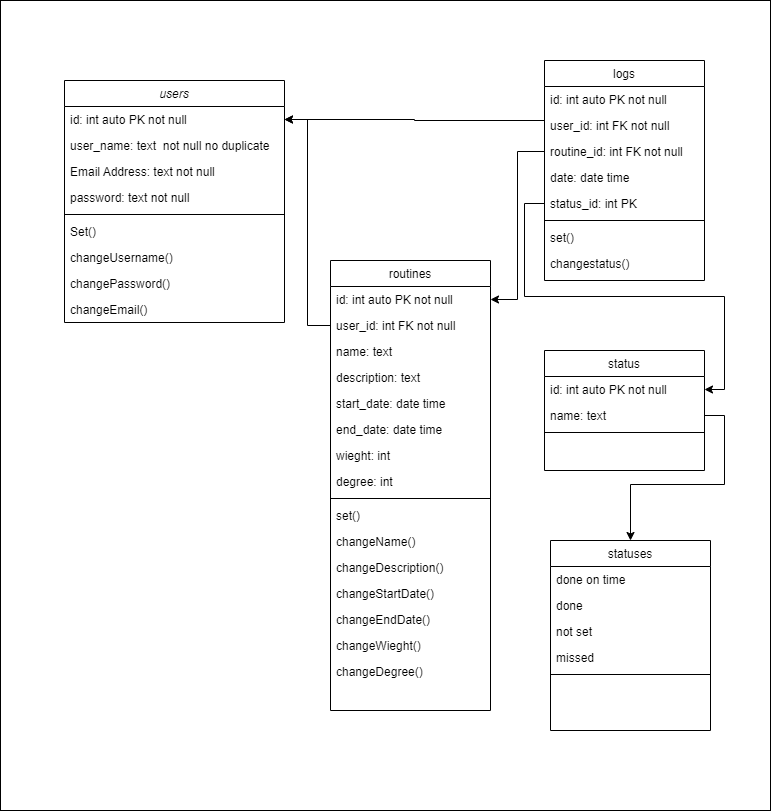

The diagram above was exported from draw.io. Its source (the exported page's mxGraphModel, read from the mxfile embedded in the PNG):
<mxGraphModel dx="868" dy="553" grid="1" gridSize="10" guides="1" tooltips="1" connect="1" arrows="1" fold="1" page="1" pageScale="1" pageWidth="827" pageHeight="1169" math="0" shadow="0">
  <root>
    <mxCell id="WIyWlLk6GJQsqaUBKTNV-0" />
    <mxCell id="WIyWlLk6GJQsqaUBKTNV-1" parent="WIyWlLk6GJQsqaUBKTNV-0" />
    <mxCell id="6krIObppYVpXFZRya27H-49" value="" style="rounded=0;whiteSpace=wrap;html=1;fillColor=none;" vertex="1" parent="WIyWlLk6GJQsqaUBKTNV-1">
      <mxGeometry x="30" y="30" width="770" height="810" as="geometry" />
    </mxCell>
    <mxCell id="zkfFHV4jXpPFQw0GAbJ--0" value="users" style="swimlane;fontStyle=2;align=center;verticalAlign=top;childLayout=stackLayout;horizontal=1;startSize=26;horizontalStack=0;resizeParent=1;resizeLast=0;collapsible=1;marginBottom=0;rounded=0;shadow=0;strokeWidth=1;" parent="WIyWlLk6GJQsqaUBKTNV-1" vertex="1">
      <mxGeometry x="94" y="110" width="220" height="242" as="geometry">
        <mxRectangle x="230" y="140" width="160" height="26" as="alternateBounds" />
      </mxGeometry>
    </mxCell>
    <mxCell id="zkfFHV4jXpPFQw0GAbJ--1" value="id: int auto PK not null" style="text;align=left;verticalAlign=top;spacingLeft=4;spacingRight=4;overflow=hidden;rotatable=0;points=[[0,0.5],[1,0.5]];portConstraint=eastwest;" parent="zkfFHV4jXpPFQw0GAbJ--0" vertex="1">
      <mxGeometry y="26" width="220" height="26" as="geometry" />
    </mxCell>
    <mxCell id="zkfFHV4jXpPFQw0GAbJ--2" value="user_name: text  not null no duplicate" style="text;align=left;verticalAlign=top;spacingLeft=4;spacingRight=4;overflow=hidden;rotatable=0;points=[[0,0.5],[1,0.5]];portConstraint=eastwest;rounded=0;shadow=0;html=0;" parent="zkfFHV4jXpPFQw0GAbJ--0" vertex="1">
      <mxGeometry y="52" width="220" height="26" as="geometry" />
    </mxCell>
    <mxCell id="zkfFHV4jXpPFQw0GAbJ--3" value="Email Address: text not null " style="text;align=left;verticalAlign=top;spacingLeft=4;spacingRight=4;overflow=hidden;rotatable=0;points=[[0,0.5],[1,0.5]];portConstraint=eastwest;rounded=0;shadow=0;html=0;" parent="zkfFHV4jXpPFQw0GAbJ--0" vertex="1">
      <mxGeometry y="78" width="220" height="26" as="geometry" />
    </mxCell>
    <mxCell id="6krIObppYVpXFZRya27H-0" value="password: text not null " style="text;align=left;verticalAlign=top;spacingLeft=4;spacingRight=4;overflow=hidden;rotatable=0;points=[[0,0.5],[1,0.5]];portConstraint=eastwest;rounded=0;shadow=0;html=0;" vertex="1" parent="zkfFHV4jXpPFQw0GAbJ--0">
      <mxGeometry y="104" width="220" height="26" as="geometry" />
    </mxCell>
    <mxCell id="zkfFHV4jXpPFQw0GAbJ--4" value="" style="line;html=1;strokeWidth=1;align=left;verticalAlign=middle;spacingTop=-1;spacingLeft=3;spacingRight=3;rotatable=0;labelPosition=right;points=[];portConstraint=eastwest;" parent="zkfFHV4jXpPFQw0GAbJ--0" vertex="1">
      <mxGeometry y="130" width="220" height="8" as="geometry" />
    </mxCell>
    <mxCell id="zkfFHV4jXpPFQw0GAbJ--5" value="Set()" style="text;align=left;verticalAlign=top;spacingLeft=4;spacingRight=4;overflow=hidden;rotatable=0;points=[[0,0.5],[1,0.5]];portConstraint=eastwest;" parent="zkfFHV4jXpPFQw0GAbJ--0" vertex="1">
      <mxGeometry y="138" width="220" height="26" as="geometry" />
    </mxCell>
    <mxCell id="6krIObppYVpXFZRya27H-1" value="changeUsername()" style="text;align=left;verticalAlign=top;spacingLeft=4;spacingRight=4;overflow=hidden;rotatable=0;points=[[0,0.5],[1,0.5]];portConstraint=eastwest;" vertex="1" parent="zkfFHV4jXpPFQw0GAbJ--0">
      <mxGeometry y="164" width="220" height="26" as="geometry" />
    </mxCell>
    <mxCell id="6krIObppYVpXFZRya27H-2" value="changePassword()" style="text;align=left;verticalAlign=top;spacingLeft=4;spacingRight=4;overflow=hidden;rotatable=0;points=[[0,0.5],[1,0.5]];portConstraint=eastwest;" vertex="1" parent="zkfFHV4jXpPFQw0GAbJ--0">
      <mxGeometry y="190" width="220" height="26" as="geometry" />
    </mxCell>
    <mxCell id="6krIObppYVpXFZRya27H-3" value="changeEmail()" style="text;align=left;verticalAlign=top;spacingLeft=4;spacingRight=4;overflow=hidden;rotatable=0;points=[[0,0.5],[1,0.5]];portConstraint=eastwest;" vertex="1" parent="zkfFHV4jXpPFQw0GAbJ--0">
      <mxGeometry y="216" width="220" height="26" as="geometry" />
    </mxCell>
    <mxCell id="zkfFHV4jXpPFQw0GAbJ--17" value="routines" style="swimlane;fontStyle=0;align=center;verticalAlign=top;childLayout=stackLayout;horizontal=1;startSize=26;horizontalStack=0;resizeParent=1;resizeLast=0;collapsible=1;marginBottom=0;rounded=0;shadow=0;strokeWidth=1;" parent="WIyWlLk6GJQsqaUBKTNV-1" vertex="1">
      <mxGeometry x="360" y="290" width="160" height="450" as="geometry">
        <mxRectangle x="550" y="140" width="160" height="26" as="alternateBounds" />
      </mxGeometry>
    </mxCell>
    <mxCell id="6krIObppYVpXFZRya27H-4" value="id: int auto PK not null" style="text;align=left;verticalAlign=top;spacingLeft=4;spacingRight=4;overflow=hidden;rotatable=0;points=[[0,0.5],[1,0.5]];portConstraint=eastwest;" vertex="1" parent="zkfFHV4jXpPFQw0GAbJ--17">
      <mxGeometry y="26" width="160" height="26" as="geometry" />
    </mxCell>
    <mxCell id="6krIObppYVpXFZRya27H-5" value="user_id: int FK not null" style="text;align=left;verticalAlign=top;spacingLeft=4;spacingRight=4;overflow=hidden;rotatable=0;points=[[0,0.5],[1,0.5]];portConstraint=eastwest;" vertex="1" parent="zkfFHV4jXpPFQw0GAbJ--17">
      <mxGeometry y="52" width="160" height="26" as="geometry" />
    </mxCell>
    <mxCell id="zkfFHV4jXpPFQw0GAbJ--19" value="name: text" style="text;align=left;verticalAlign=top;spacingLeft=4;spacingRight=4;overflow=hidden;rotatable=0;points=[[0,0.5],[1,0.5]];portConstraint=eastwest;rounded=0;shadow=0;html=0;" parent="zkfFHV4jXpPFQw0GAbJ--17" vertex="1">
      <mxGeometry y="78" width="160" height="26" as="geometry" />
    </mxCell>
    <mxCell id="zkfFHV4jXpPFQw0GAbJ--20" value="description: text" style="text;align=left;verticalAlign=top;spacingLeft=4;spacingRight=4;overflow=hidden;rotatable=0;points=[[0,0.5],[1,0.5]];portConstraint=eastwest;rounded=0;shadow=0;html=0;" parent="zkfFHV4jXpPFQw0GAbJ--17" vertex="1">
      <mxGeometry y="104" width="160" height="26" as="geometry" />
    </mxCell>
    <mxCell id="zkfFHV4jXpPFQw0GAbJ--21" value="start_date: date time" style="text;align=left;verticalAlign=top;spacingLeft=4;spacingRight=4;overflow=hidden;rotatable=0;points=[[0,0.5],[1,0.5]];portConstraint=eastwest;rounded=0;shadow=0;html=0;" parent="zkfFHV4jXpPFQw0GAbJ--17" vertex="1">
      <mxGeometry y="130" width="160" height="26" as="geometry" />
    </mxCell>
    <mxCell id="6krIObppYVpXFZRya27H-6" value="end_date: date time" style="text;align=left;verticalAlign=top;spacingLeft=4;spacingRight=4;overflow=hidden;rotatable=0;points=[[0,0.5],[1,0.5]];portConstraint=eastwest;rounded=0;shadow=0;html=0;" vertex="1" parent="zkfFHV4jXpPFQw0GAbJ--17">
      <mxGeometry y="156" width="160" height="26" as="geometry" />
    </mxCell>
    <mxCell id="zkfFHV4jXpPFQw0GAbJ--24" value="wieght: int" style="text;align=left;verticalAlign=top;spacingLeft=4;spacingRight=4;overflow=hidden;rotatable=0;points=[[0,0.5],[1,0.5]];portConstraint=eastwest;" parent="zkfFHV4jXpPFQw0GAbJ--17" vertex="1">
      <mxGeometry y="182" width="160" height="26" as="geometry" />
    </mxCell>
    <mxCell id="6krIObppYVpXFZRya27H-8" value="degree: int" style="text;align=left;verticalAlign=top;spacingLeft=4;spacingRight=4;overflow=hidden;rotatable=0;points=[[0,0.5],[1,0.5]];portConstraint=eastwest;" vertex="1" parent="zkfFHV4jXpPFQw0GAbJ--17">
      <mxGeometry y="208" width="160" height="26" as="geometry" />
    </mxCell>
    <mxCell id="zkfFHV4jXpPFQw0GAbJ--23" value="" style="line;html=1;strokeWidth=1;align=left;verticalAlign=middle;spacingTop=-1;spacingLeft=3;spacingRight=3;rotatable=0;labelPosition=right;points=[];portConstraint=eastwest;" parent="zkfFHV4jXpPFQw0GAbJ--17" vertex="1">
      <mxGeometry y="234" width="160" height="8" as="geometry" />
    </mxCell>
    <mxCell id="zkfFHV4jXpPFQw0GAbJ--25" value="set()" style="text;align=left;verticalAlign=top;spacingLeft=4;spacingRight=4;overflow=hidden;rotatable=0;points=[[0,0.5],[1,0.5]];portConstraint=eastwest;" parent="zkfFHV4jXpPFQw0GAbJ--17" vertex="1">
      <mxGeometry y="242" width="160" height="26" as="geometry" />
    </mxCell>
    <mxCell id="6krIObppYVpXFZRya27H-9" value="changeName()" style="text;align=left;verticalAlign=top;spacingLeft=4;spacingRight=4;overflow=hidden;rotatable=0;points=[[0,0.5],[1,0.5]];portConstraint=eastwest;" vertex="1" parent="zkfFHV4jXpPFQw0GAbJ--17">
      <mxGeometry y="268" width="160" height="26" as="geometry" />
    </mxCell>
    <mxCell id="6krIObppYVpXFZRya27H-10" value="changeDescription()" style="text;align=left;verticalAlign=top;spacingLeft=4;spacingRight=4;overflow=hidden;rotatable=0;points=[[0,0.5],[1,0.5]];portConstraint=eastwest;" vertex="1" parent="zkfFHV4jXpPFQw0GAbJ--17">
      <mxGeometry y="294" width="160" height="26" as="geometry" />
    </mxCell>
    <mxCell id="6krIObppYVpXFZRya27H-11" value="changeStartDate()" style="text;align=left;verticalAlign=top;spacingLeft=4;spacingRight=4;overflow=hidden;rotatable=0;points=[[0,0.5],[1,0.5]];portConstraint=eastwest;" vertex="1" parent="zkfFHV4jXpPFQw0GAbJ--17">
      <mxGeometry y="320" width="160" height="26" as="geometry" />
    </mxCell>
    <mxCell id="6krIObppYVpXFZRya27H-12" value="changeEndDate()" style="text;align=left;verticalAlign=top;spacingLeft=4;spacingRight=4;overflow=hidden;rotatable=0;points=[[0,0.5],[1,0.5]];portConstraint=eastwest;" vertex="1" parent="zkfFHV4jXpPFQw0GAbJ--17">
      <mxGeometry y="346" width="160" height="26" as="geometry" />
    </mxCell>
    <mxCell id="6krIObppYVpXFZRya27H-13" value="changeWieght()" style="text;align=left;verticalAlign=top;spacingLeft=4;spacingRight=4;overflow=hidden;rotatable=0;points=[[0,0.5],[1,0.5]];portConstraint=eastwest;" vertex="1" parent="zkfFHV4jXpPFQw0GAbJ--17">
      <mxGeometry y="372" width="160" height="26" as="geometry" />
    </mxCell>
    <mxCell id="6krIObppYVpXFZRya27H-14" value="changeDegree()" style="text;align=left;verticalAlign=top;spacingLeft=4;spacingRight=4;overflow=hidden;rotatable=0;points=[[0,0.5],[1,0.5]];portConstraint=eastwest;" vertex="1" parent="zkfFHV4jXpPFQw0GAbJ--17">
      <mxGeometry y="398" width="160" height="26" as="geometry" />
    </mxCell>
    <mxCell id="6krIObppYVpXFZRya27H-15" value="logs" style="swimlane;fontStyle=0;align=center;verticalAlign=top;childLayout=stackLayout;horizontal=1;startSize=26;horizontalStack=0;resizeParent=1;resizeLast=0;collapsible=1;marginBottom=0;rounded=0;shadow=0;strokeWidth=1;" vertex="1" parent="WIyWlLk6GJQsqaUBKTNV-1">
      <mxGeometry x="574" y="90" width="160" height="220" as="geometry">
        <mxRectangle x="550" y="140" width="160" height="26" as="alternateBounds" />
      </mxGeometry>
    </mxCell>
    <mxCell id="6krIObppYVpXFZRya27H-16" value="id: int auto PK not null" style="text;align=left;verticalAlign=top;spacingLeft=4;spacingRight=4;overflow=hidden;rotatable=0;points=[[0,0.5],[1,0.5]];portConstraint=eastwest;" vertex="1" parent="6krIObppYVpXFZRya27H-15">
      <mxGeometry y="26" width="160" height="26" as="geometry" />
    </mxCell>
    <mxCell id="6krIObppYVpXFZRya27H-17" value="user_id: int FK not null" style="text;align=left;verticalAlign=top;spacingLeft=4;spacingRight=4;overflow=hidden;rotatable=0;points=[[0,0.5],[1,0.5]];portConstraint=eastwest;" vertex="1" parent="6krIObppYVpXFZRya27H-15">
      <mxGeometry y="52" width="160" height="26" as="geometry" />
    </mxCell>
    <mxCell id="6krIObppYVpXFZRya27H-32" value="routine_id: int FK not null" style="text;align=left;verticalAlign=top;spacingLeft=4;spacingRight=4;overflow=hidden;rotatable=0;points=[[0,0.5],[1,0.5]];portConstraint=eastwest;" vertex="1" parent="6krIObppYVpXFZRya27H-15">
      <mxGeometry y="78" width="160" height="26" as="geometry" />
    </mxCell>
    <mxCell id="6krIObppYVpXFZRya27H-20" value="date: date time" style="text;align=left;verticalAlign=top;spacingLeft=4;spacingRight=4;overflow=hidden;rotatable=0;points=[[0,0.5],[1,0.5]];portConstraint=eastwest;rounded=0;shadow=0;html=0;" vertex="1" parent="6krIObppYVpXFZRya27H-15">
      <mxGeometry y="104" width="160" height="26" as="geometry" />
    </mxCell>
    <mxCell id="6krIObppYVpXFZRya27H-21" value="status_id: int PK" style="text;align=left;verticalAlign=top;spacingLeft=4;spacingRight=4;overflow=hidden;rotatable=0;points=[[0,0.5],[1,0.5]];portConstraint=eastwest;rounded=0;shadow=0;html=0;" vertex="1" parent="6krIObppYVpXFZRya27H-15">
      <mxGeometry y="130" width="160" height="26" as="geometry" />
    </mxCell>
    <mxCell id="6krIObppYVpXFZRya27H-24" value="" style="line;html=1;strokeWidth=1;align=left;verticalAlign=middle;spacingTop=-1;spacingLeft=3;spacingRight=3;rotatable=0;labelPosition=right;points=[];portConstraint=eastwest;" vertex="1" parent="6krIObppYVpXFZRya27H-15">
      <mxGeometry y="156" width="160" height="8" as="geometry" />
    </mxCell>
    <mxCell id="6krIObppYVpXFZRya27H-25" value="set()" style="text;align=left;verticalAlign=top;spacingLeft=4;spacingRight=4;overflow=hidden;rotatable=0;points=[[0,0.5],[1,0.5]];portConstraint=eastwest;" vertex="1" parent="6krIObppYVpXFZRya27H-15">
      <mxGeometry y="164" width="160" height="26" as="geometry" />
    </mxCell>
    <mxCell id="6krIObppYVpXFZRya27H-31" value="changestatus()" style="text;align=left;verticalAlign=top;spacingLeft=4;spacingRight=4;overflow=hidden;rotatable=0;points=[[0,0.5],[1,0.5]];portConstraint=eastwest;" vertex="1" parent="6krIObppYVpXFZRya27H-15">
      <mxGeometry y="190" width="160" height="26" as="geometry" />
    </mxCell>
    <mxCell id="6krIObppYVpXFZRya27H-35" style="edgeStyle=orthogonalEdgeStyle;rounded=0;orthogonalLoop=1;jettySize=auto;html=1;entryX=1;entryY=0.5;entryDx=0;entryDy=0;" edge="1" parent="WIyWlLk6GJQsqaUBKTNV-1" source="6krIObppYVpXFZRya27H-5" target="zkfFHV4jXpPFQw0GAbJ--1">
      <mxGeometry relative="1" as="geometry" />
    </mxCell>
    <mxCell id="6krIObppYVpXFZRya27H-37" style="edgeStyle=orthogonalEdgeStyle;rounded=0;orthogonalLoop=1;jettySize=auto;html=1;entryX=1;entryY=0.5;entryDx=0;entryDy=0;" edge="1" parent="WIyWlLk6GJQsqaUBKTNV-1" source="6krIObppYVpXFZRya27H-17" target="zkfFHV4jXpPFQw0GAbJ--1">
      <mxGeometry relative="1" as="geometry">
        <Array as="points">
          <mxPoint x="444" y="150" />
        </Array>
      </mxGeometry>
    </mxCell>
    <mxCell id="6krIObppYVpXFZRya27H-38" value="status" style="swimlane;fontStyle=0;align=center;verticalAlign=top;childLayout=stackLayout;horizontal=1;startSize=26;horizontalStack=0;resizeParent=1;resizeLast=0;collapsible=1;marginBottom=0;rounded=0;shadow=0;strokeWidth=1;" vertex="1" parent="WIyWlLk6GJQsqaUBKTNV-1">
      <mxGeometry x="574" y="380" width="160" height="120" as="geometry">
        <mxRectangle x="550" y="140" width="160" height="26" as="alternateBounds" />
      </mxGeometry>
    </mxCell>
    <mxCell id="6krIObppYVpXFZRya27H-51" value="id: int auto PK not null" style="text;align=left;verticalAlign=top;spacingLeft=4;spacingRight=4;overflow=hidden;rotatable=0;points=[[0,0.5],[1,0.5]];portConstraint=eastwest;" vertex="1" parent="6krIObppYVpXFZRya27H-38">
      <mxGeometry y="26" width="160" height="26" as="geometry" />
    </mxCell>
    <mxCell id="6krIObppYVpXFZRya27H-59" value="name: text" style="text;align=left;verticalAlign=top;spacingLeft=4;spacingRight=4;overflow=hidden;rotatable=0;points=[[0,0.5],[1,0.5]];portConstraint=eastwest;" vertex="1" parent="6krIObppYVpXFZRya27H-38">
      <mxGeometry y="52" width="160" height="26" as="geometry" />
    </mxCell>
    <mxCell id="6krIObppYVpXFZRya27H-44" value="" style="line;html=1;strokeWidth=1;align=left;verticalAlign=middle;spacingTop=-1;spacingLeft=3;spacingRight=3;rotatable=0;labelPosition=right;points=[];portConstraint=eastwest;" vertex="1" parent="6krIObppYVpXFZRya27H-38">
      <mxGeometry y="78" width="160" height="8" as="geometry" />
    </mxCell>
    <mxCell id="6krIObppYVpXFZRya27H-52" value="statuses" style="swimlane;fontStyle=0;align=center;verticalAlign=top;childLayout=stackLayout;horizontal=1;startSize=26;horizontalStack=0;resizeParent=1;resizeLast=0;collapsible=1;marginBottom=0;rounded=0;shadow=0;strokeWidth=1;" vertex="1" parent="WIyWlLk6GJQsqaUBKTNV-1">
      <mxGeometry x="580" y="570" width="160" height="190" as="geometry">
        <mxRectangle x="550" y="140" width="160" height="26" as="alternateBounds" />
      </mxGeometry>
    </mxCell>
    <mxCell id="6krIObppYVpXFZRya27H-54" value="done on time" style="text;align=left;verticalAlign=top;spacingLeft=4;spacingRight=4;overflow=hidden;rotatable=0;points=[[0,0.5],[1,0.5]];portConstraint=eastwest;" vertex="1" parent="6krIObppYVpXFZRya27H-52">
      <mxGeometry y="26" width="160" height="26" as="geometry" />
    </mxCell>
    <mxCell id="6krIObppYVpXFZRya27H-55" value="done" style="text;align=left;verticalAlign=top;spacingLeft=4;spacingRight=4;overflow=hidden;rotatable=0;points=[[0,0.5],[1,0.5]];portConstraint=eastwest;" vertex="1" parent="6krIObppYVpXFZRya27H-52">
      <mxGeometry y="52" width="160" height="26" as="geometry" />
    </mxCell>
    <mxCell id="6krIObppYVpXFZRya27H-56" value="not set" style="text;align=left;verticalAlign=top;spacingLeft=4;spacingRight=4;overflow=hidden;rotatable=0;points=[[0,0.5],[1,0.5]];portConstraint=eastwest;rounded=0;shadow=0;html=0;" vertex="1" parent="6krIObppYVpXFZRya27H-52">
      <mxGeometry y="78" width="160" height="26" as="geometry" />
    </mxCell>
    <mxCell id="6krIObppYVpXFZRya27H-57" value="missed" style="text;align=left;verticalAlign=top;spacingLeft=4;spacingRight=4;overflow=hidden;rotatable=0;points=[[0,0.5],[1,0.5]];portConstraint=eastwest;rounded=0;shadow=0;html=0;" vertex="1" parent="6krIObppYVpXFZRya27H-52">
      <mxGeometry y="104" width="160" height="26" as="geometry" />
    </mxCell>
    <mxCell id="6krIObppYVpXFZRya27H-58" value="" style="line;html=1;strokeWidth=1;align=left;verticalAlign=middle;spacingTop=-1;spacingLeft=3;spacingRight=3;rotatable=0;labelPosition=right;points=[];portConstraint=eastwest;" vertex="1" parent="6krIObppYVpXFZRya27H-52">
      <mxGeometry y="130" width="160" height="8" as="geometry" />
    </mxCell>
    <mxCell id="6krIObppYVpXFZRya27H-60" style="edgeStyle=orthogonalEdgeStyle;rounded=0;orthogonalLoop=1;jettySize=auto;html=1;entryX=1;entryY=0.5;entryDx=0;entryDy=0;" edge="1" parent="WIyWlLk6GJQsqaUBKTNV-1" source="6krIObppYVpXFZRya27H-21" target="6krIObppYVpXFZRya27H-51">
      <mxGeometry relative="1" as="geometry" />
    </mxCell>
    <mxCell id="6krIObppYVpXFZRya27H-61" style="edgeStyle=orthogonalEdgeStyle;rounded=0;orthogonalLoop=1;jettySize=auto;html=1;" edge="1" parent="WIyWlLk6GJQsqaUBKTNV-1" source="6krIObppYVpXFZRya27H-59" target="6krIObppYVpXFZRya27H-52">
      <mxGeometry relative="1" as="geometry" />
    </mxCell>
    <mxCell id="6krIObppYVpXFZRya27H-64" style="edgeStyle=orthogonalEdgeStyle;rounded=0;orthogonalLoop=1;jettySize=auto;html=1;entryX=1;entryY=0.5;entryDx=0;entryDy=0;" edge="1" parent="WIyWlLk6GJQsqaUBKTNV-1" source="6krIObppYVpXFZRya27H-32" target="6krIObppYVpXFZRya27H-4">
      <mxGeometry relative="1" as="geometry" />
    </mxCell>
  </root>
</mxGraphModel>